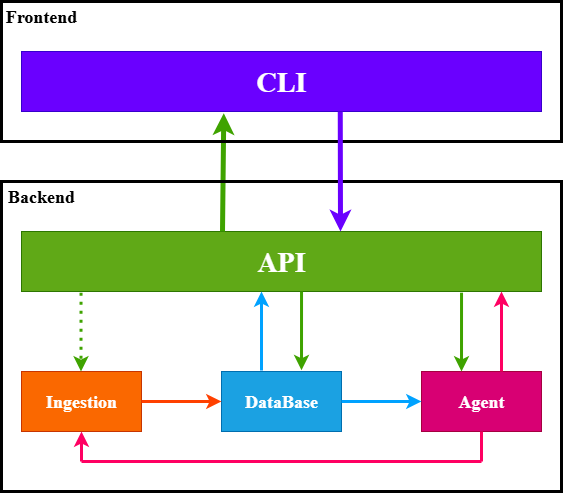

The diagram above was exported from draw.io. Its source (the exported page's mxGraphModel, read from the mxfile embedded in the PNG):
<mxGraphModel dx="1034" dy="1739" grid="1" gridSize="10" guides="1" tooltips="1" connect="1" arrows="1" fold="1" page="1" pageScale="1" pageWidth="827" pageHeight="1169" math="0" shadow="0">
  <root>
    <mxCell id="0" />
    <mxCell id="1" parent="0" />
    <mxCell id="kEfEH-AFdCsNtyCvzxf3-1" value="Ingestion" style="rounded=0;whiteSpace=wrap;html=1;fontSize=18;fontFamily=Times New Roman;fontStyle=1;fillColor=#fa6800;fontColor=#FFFFFF;strokeColor=#C73500;" vertex="1" parent="1">
      <mxGeometry x="80" y="320" width="120" height="60" as="geometry" />
    </mxCell>
    <mxCell id="kEfEH-AFdCsNtyCvzxf3-2" value="DataBase" style="rounded=0;whiteSpace=wrap;html=1;fontSize=18;fontFamily=Times New Roman;fontStyle=1;fillColor=#1ba1e2;fontColor=#ffffff;strokeColor=#006EAF;" vertex="1" parent="1">
      <mxGeometry x="280" y="320" width="120" height="60" as="geometry" />
    </mxCell>
    <mxCell id="kEfEH-AFdCsNtyCvzxf3-3" value="Agent" style="rounded=0;whiteSpace=wrap;html=1;fontSize=18;fontFamily=Times New Roman;fontStyle=1;fillColor=#d80073;fontColor=#ffffff;strokeColor=#A50040;" vertex="1" parent="1">
      <mxGeometry x="480" y="320" width="120" height="60" as="geometry" />
    </mxCell>
    <mxCell id="kEfEH-AFdCsNtyCvzxf3-4" value="API" style="rounded=0;whiteSpace=wrap;html=1;fontSize=28;fontFamily=Times New Roman;fontStyle=1;fillColor=#60a917;fontColor=#ffffff;strokeColor=#2D7600;" vertex="1" parent="1">
      <mxGeometry x="80" y="180" width="520" height="60" as="geometry" />
    </mxCell>
    <mxCell id="kEfEH-AFdCsNtyCvzxf3-5" value="CLI" style="rounded=0;whiteSpace=wrap;html=1;fontSize=28;fontFamily=Times New Roman;fontStyle=1;fillColor=#6a00ff;fontColor=#ffffff;strokeColor=#3700CC;fillStyle=auto;" vertex="1" parent="1">
      <mxGeometry x="80" width="520" height="60" as="geometry" />
    </mxCell>
    <mxCell id="kEfEH-AFdCsNtyCvzxf3-6" value="" style="endArrow=classic;html=1;rounded=0;exitX=1;exitY=0.5;exitDx=0;exitDy=0;entryX=0;entryY=0.5;entryDx=0;entryDy=0;fillColor=#fa6800;strokeColor=light-dark(#ff4000, #ff895a);strokeWidth=3;" edge="1" parent="1" source="kEfEH-AFdCsNtyCvzxf3-1" target="kEfEH-AFdCsNtyCvzxf3-2">
      <mxGeometry width="50" height="50" relative="1" as="geometry">
        <mxPoint x="390" y="290" as="sourcePoint" />
        <mxPoint x="440" y="240" as="targetPoint" />
      </mxGeometry>
    </mxCell>
    <mxCell id="kEfEH-AFdCsNtyCvzxf3-7" value="" style="endArrow=classic;html=1;rounded=0;exitX=1;exitY=0.5;exitDx=0;exitDy=0;entryX=0;entryY=0.5;entryDx=0;entryDy=0;fillColor=#1ba1e2;strokeColor=light-dark(#00a2ff, #51afe7);strokeWidth=3;" edge="1" parent="1" source="kEfEH-AFdCsNtyCvzxf3-2" target="kEfEH-AFdCsNtyCvzxf3-3">
      <mxGeometry width="50" height="50" relative="1" as="geometry">
        <mxPoint x="390" y="290" as="sourcePoint" />
        <mxPoint x="440" y="240" as="targetPoint" />
      </mxGeometry>
    </mxCell>
    <mxCell id="kEfEH-AFdCsNtyCvzxf3-8" value="" style="endArrow=classic;html=1;rounded=0;exitX=0.75;exitY=0;exitDx=0;exitDy=0;fillColor=#d80073;strokeColor=light-dark(#ff0062, #ffa9e0);strokeWidth=3;" edge="1" parent="1">
      <mxGeometry width="50" height="50" relative="1" as="geometry">
        <mxPoint x="560" y="320" as="sourcePoint" />
        <mxPoint x="560" y="240" as="targetPoint" />
      </mxGeometry>
    </mxCell>
    <mxCell id="kEfEH-AFdCsNtyCvzxf3-9" value="" style="endArrow=classic;html=1;rounded=0;entryX=0.5;entryY=1;entryDx=0;entryDy=0;fillColor=#d80073;strokeColor=light-dark(#ff0062, #ffa9e0);strokeWidth=3;" edge="1" parent="1" target="kEfEH-AFdCsNtyCvzxf3-1">
      <mxGeometry width="50" height="50" relative="1" as="geometry">
        <mxPoint x="140" y="410" as="sourcePoint" />
        <mxPoint x="440" y="240" as="targetPoint" />
      </mxGeometry>
    </mxCell>
    <mxCell id="kEfEH-AFdCsNtyCvzxf3-10" value="" style="endArrow=none;html=1;rounded=0;fillColor=#d80073;strokeColor=light-dark(#ff0062, #ffa9e0);strokeWidth=3;" edge="1" parent="1">
      <mxGeometry width="50" height="50" relative="1" as="geometry">
        <mxPoint x="140" y="410" as="sourcePoint" />
        <mxPoint x="540" y="410" as="targetPoint" />
      </mxGeometry>
    </mxCell>
    <mxCell id="kEfEH-AFdCsNtyCvzxf3-11" value="" style="endArrow=none;html=1;rounded=0;entryX=0.5;entryY=1;entryDx=0;entryDy=0;fillColor=#d80073;strokeColor=light-dark(#ff0062, #ffa9e0);strokeWidth=3;" edge="1" parent="1" target="kEfEH-AFdCsNtyCvzxf3-3">
      <mxGeometry width="50" height="50" relative="1" as="geometry">
        <mxPoint x="540" y="410" as="sourcePoint" />
        <mxPoint x="440" y="240" as="targetPoint" />
      </mxGeometry>
    </mxCell>
    <mxCell id="kEfEH-AFdCsNtyCvzxf3-12" value="" style="endArrow=classic;html=1;rounded=0;entryX=0.25;entryY=0;entryDx=0;entryDy=0;exitX=0.827;exitY=1.02;exitDx=0;exitDy=0;exitPerimeter=0;fillColor=#60a917;strokeColor=light-dark(#3fa300, #73b14c);strokeWidth=3;" edge="1" parent="1">
      <mxGeometry width="50" height="50" relative="1" as="geometry">
        <mxPoint x="360.03999999999996" y="240.00000000000006" as="sourcePoint" />
        <mxPoint x="360" y="318.8" as="targetPoint" />
      </mxGeometry>
    </mxCell>
    <mxCell id="kEfEH-AFdCsNtyCvzxf3-13" value="" style="endArrow=classic;html=1;rounded=0;exitX=0.25;exitY=0;exitDx=0;exitDy=0;fillColor=#1ba1e2;strokeColor=light-dark(#00a2ff, #51afe7);strokeWidth=3;" edge="1" parent="1">
      <mxGeometry width="50" height="50" relative="1" as="geometry">
        <mxPoint x="320" y="319" as="sourcePoint" />
        <mxPoint x="320" y="240" as="targetPoint" />
      </mxGeometry>
    </mxCell>
    <mxCell id="kEfEH-AFdCsNtyCvzxf3-14" value="" style="endArrow=classic;html=1;rounded=0;entryX=0.25;entryY=0;entryDx=0;entryDy=0;exitX=0.827;exitY=1.02;exitDx=0;exitDy=0;exitPerimeter=0;fillColor=#60a917;strokeColor=light-dark(#3fa300, #73b14c);strokeWidth=3;" edge="1" parent="1">
      <mxGeometry width="50" height="50" relative="1" as="geometry">
        <mxPoint x="520.04" y="241.2" as="sourcePoint" />
        <mxPoint x="520" y="319.99999999999994" as="targetPoint" />
      </mxGeometry>
    </mxCell>
    <mxCell id="kEfEH-AFdCsNtyCvzxf3-15" value="" style="endArrow=classic;html=1;rounded=0;entryX=0.464;entryY=1.03;entryDx=0;entryDy=0;exitX=0.5;exitY=0;exitDx=0;exitDy=0;fillColor=#60a917;strokeColor=light-dark(#3fa300, #73b14c);strokeWidth=5;entryPerimeter=0;" edge="1" parent="1">
      <mxGeometry width="50" height="50" relative="1" as="geometry">
        <mxPoint x="281" y="180" as="sourcePoint" />
        <mxPoint x="282.28" y="61.799999999999955" as="targetPoint" />
      </mxGeometry>
    </mxCell>
    <mxCell id="kEfEH-AFdCsNtyCvzxf3-17" value="" style="rounded=0;whiteSpace=wrap;html=1;fillColor=none;strokeWidth=3;" vertex="1" parent="1">
      <mxGeometry x="60" y="130" width="560" height="310" as="geometry" />
    </mxCell>
    <mxCell id="kEfEH-AFdCsNtyCvzxf3-16" value="" style="endArrow=classic;html=1;rounded=0;entryX=0.25;entryY=0;entryDx=0;entryDy=0;exitX=0.827;exitY=1.02;exitDx=0;exitDy=0;exitPerimeter=0;fillColor=#60a917;strokeColor=light-dark(#3fa300, #73b14c);strokeWidth=3;dashed=1;dashPattern=1 2;" edge="1" parent="1">
      <mxGeometry width="50" height="50" relative="1" as="geometry">
        <mxPoint x="139.53999999999996" y="241.2" as="sourcePoint" />
        <mxPoint x="139.5" y="319.99999999999994" as="targetPoint" />
      </mxGeometry>
    </mxCell>
    <mxCell id="kEfEH-AFdCsNtyCvzxf3-19" value="" style="rounded=0;whiteSpace=wrap;html=1;fillColor=none;strokeWidth=3;" vertex="1" parent="1">
      <mxGeometry x="60" y="-50" width="560" height="140" as="geometry" />
    </mxCell>
    <mxCell id="kEfEH-AFdCsNtyCvzxf3-18" value="Backend" style="text;html=1;align=center;verticalAlign=middle;whiteSpace=wrap;rounded=0;fontSize=18;fontFamily=Times New Roman;fontStyle=1" vertex="1" parent="1">
      <mxGeometry x="60" y="130" width="80" height="30" as="geometry" />
    </mxCell>
    <mxCell id="kEfEH-AFdCsNtyCvzxf3-20" value="Frontend" style="text;html=1;align=center;verticalAlign=middle;whiteSpace=wrap;rounded=0;fontSize=18;fontFamily=Times New Roman;fontStyle=1" vertex="1" parent="1">
      <mxGeometry x="60" y="-50" width="80" height="30" as="geometry" />
    </mxCell>
    <mxCell id="kEfEH-AFdCsNtyCvzxf3-22" value="" style="endArrow=classic;html=1;rounded=0;fillColor=#6a00ff;strokeColor=light-dark(#6a00ff, #efc0ff);strokeWidth=5;exitX=0.538;exitY=1.003;exitDx=0;exitDy=0;exitPerimeter=0;" edge="1" parent="1">
      <mxGeometry width="50" height="50" relative="1" as="geometry">
        <mxPoint x="398.76" y="60.180000000000064" as="sourcePoint" />
        <mxPoint x="399" y="180" as="targetPoint" />
      </mxGeometry>
    </mxCell>
  </root>
</mxGraphModel>